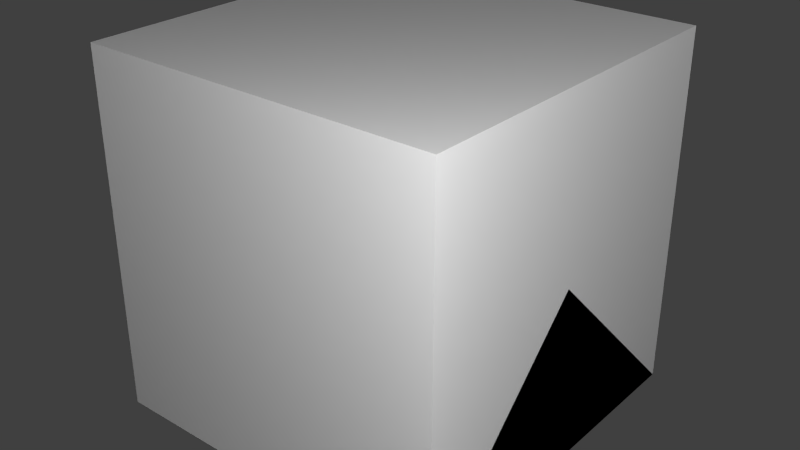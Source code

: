 # Source: treeresincolector.blend  (saved by Blender 2.65.0; exported with 4.5.12 LTS)
import bpy
from mathutils import Matrix  # noqa: F401  (used for matrix-valued properties, if any)

bpy.ops.wm.read_factory_settings(use_empty=True)
scene = bpy.context.scene
scene.name = 'Scene'

# ---- collections
col_collection_1 = bpy.data.collections.new('Collection 1'); scene.collection.children.link(col_collection_1)

# ---- materials (node trees are filled in below, after node groups)
mat_material = bpy.data.materials.new('Material')
mat_material.alpha_threshold = 0.0
mat_material.use_transparent_shadow = False
mat_material.roughness = 0.5
mat_material.line_color = (0.0, 0.0, 0.0, 1.0)

# ---- material node trees

# ---- world
world_world = bpy.data.worlds.new('World'); scene.world = world_world
world_world.color = (0.05088, 0.05088, 0.05088)
world_world.use_sun_shadow = False
world_world.sun_shadow_jitter_overblur = 0.0
world_world.cycles.sampling_method = 'MANUAL'
world_world.cycles.sample_map_resolution = 256

# ---- lights
light_point_001 = bpy.data.lights.new('Point.001', 'POINT')
light_point_001.transmission_factor = 0.0
light_point_001.energy = 100.0
light_point_001.shadow_buffer_clip_start = 0.5
light_point_001.shadow_soft_size = 0.1
light_point_001.shadow_maximum_resolution = 0.006
light_point_001.use_absolute_resolution = True
light_point_001.cycles.use_multiple_importance_sampling = False
light_point = bpy.data.lights.new('Point', 'POINT')
light_point.transmission_factor = 0.0
light_point.energy = 100.0
light_point.shadow_buffer_clip_start = 0.5
light_point.shadow_soft_size = 0.1
light_point.shadow_maximum_resolution = 0.006
light_point.use_absolute_resolution = True
light_point.cycles.use_multiple_importance_sampling = False
light_lamp = bpy.data.lights.new('Lamp', 'POINT')
light_lamp.transmission_factor = 0.0
light_lamp.cutoff_distance = 30.0
light_lamp.energy = 100.0
light_lamp.shadow_buffer_clip_start = 1.001
light_lamp.shadow_soft_size = 0.1
light_lamp.shadow_maximum_resolution = 0.006
light_lamp.use_absolute_resolution = True
light_lamp.cycles.use_multiple_importance_sampling = False

# ---- meshes
me_fill = bpy.data.meshes.new('fill')
me_fill.from_pydata([(-0.211, 0.1382, 0.00344), (0.2104, 0.1382, 0.00344), (-0.211, 0.1382, 0.2177), (0.2104, 0.1382, 0.2177)], [], [(0, 2, 3, 1)])
_uv = me_fill.uv_layers.new(name='UVMap')
_uv.uv.foreach_set('vector', [0.01865, 0.8873, 0.01865, 0.9945, 0.2294, 0.9945, 0.2294, 0.8873])
me_fill.use_remesh_preserve_volume = False
me_fill.use_remesh_preserve_attributes = False
me_fill.use_mirror_vertex_groups = False
me_fill.update()
me_main = bpy.data.meshes.new('main')
me_main.from_pydata([(0.1875, 0.25, 0.0), (0.1875, -0.25, 0.0), (-0.1875, -0.1875, 0.0), (-0.1875, 0.1875, 0.0), (0.1875, 0.25, 0.25), (0.1875, -0.25, 0.25), (-0.1875, -0.1875, 0.1875), (-0.1875, 0.1875, 0.1875), (0.1875, 0.22, 0.025), (0.1875, -0.22, 0.025), (0.1875, 0.22, 0.225), (0.1875, -0.22, 0.225), (-0.125, 0.1375, 0.025), (-0.125, -0.1375, 0.025), (-0.125, 0.1375, 0.1625), (-0.125, -0.1375, 0.1625)], [], [(0, 4, 10, 8), (5, 6, 2, 1), (6, 7, 3, 2), (7, 4, 0, 3), (0, 1, 2, 3), (7, 6, 5, 4), (8, 10, 14, 12), (5, 1, 9, 11), (1, 0, 8, 9), (4, 5, 11, 10), (14, 15, 13, 12), (10, 11, 15, 14), (11, 9, 13, 15), (9, 8, 12, 13)])
_uv = me_main.uv_layers.new(name='UVMap')
_uv.uv.foreach_set('vector', [0.625, 0.2812, 0.625, 0.4062, 0.61, 0.3938, 0.61, 0.2937, 0.25, 0.2812, 0.2812, 0.09375, 0.375, 0.09375, 0.375, 0.2812, 0.4062, 0.09375, 0.5938, 0.09375, 0.5938, 0.0, 0.4062, 0.0, 0.125, 0.09375, 0.09375, 0.2812, 0.2188, 0.2812, 0.2188, 0.09375, 0.03125, 0.03125, 0.03125, 0.0, 0.0, 0.0, 0.0, 0.03125, 0.4062, 0.09375, 0.5938, 0.09375, 0.625, 0.2812, 0.375, 0.2812, 0.875, 0.2812, 0.75, 0.2812, 0.7812, 0.125, 0.875, 0.125, 0.375, 0.4062, 0.375, 0.2812, 0.39, 0.2937, 0.39, 0.3938, 0.375, 0.2812, 0.625, 0.2812, 0.61, 0.2937, 0.39, 0.2937, 0.625, 0.4062, 0.375, 0.4062, 0.39, 0.3938, 0.61, 0.3938, 0.5938, 0.6562, 0.4062, 0.6562, 0.4062, 0.5625, 0.5938, 0.5625, 0.625, 0.4062, 0.375, 0.4062, 0.4062, 0.5625, 0.5938, 0.5625, 0.625, 0.2812, 0.75, 0.2812, 0.75, 0.125, 0.6562, 0.125, 0.375, 0.4062, 0.625, 0.4062, 0.5938, 0.5625, 0.4062, 0.5625])
me_main.use_remesh_preserve_volume = False
me_main.use_remesh_preserve_attributes = False
me_main.use_mirror_vertex_groups = False
me_main.update()
me_cube_002 = bpy.data.meshes.new('Cube.002')
me_cube_002.from_pydata([(0.5, 0.5, 0.0), (0.5, -0.5, 0.0), (-0.5, -0.5, 0.0), (-0.5, 0.5, 0.0), (0.5, -3.129e-07, 0.5), (-0.5, 7.451e-08, 0.5)], [], [(0, 1, 2, 3), (1, 4, 5, 2), (0, 4, 1), (2, 5, 3), (4, 0, 3, 5)])
me_cube_002.materials.append(mat_material)
me_cube_002.use_remesh_preserve_volume = False
me_cube_002.use_remesh_preserve_attributes = False
me_cube_002.use_mirror_vertex_groups = False
me_cube_002.update()
me_cube_001 = bpy.data.meshes.new('Cube.001')
me_cube_001.from_pydata([(0.5, 0.5, 0.0), (0.5, -0.5, 0.0), (-0.5, -0.5, 0.0), (-0.5, 0.5, 0.0), (-8.196e-08, -1.192e-07, 0.5)], [], [(0, 1, 2, 3), (0, 4, 1), (1, 4, 2), (2, 4, 3), (4, 0, 3)])
me_cube_001.materials.append(mat_material)
me_cube_001.use_remesh_preserve_volume = False
me_cube_001.use_remesh_preserve_attributes = False
me_cube_001.use_mirror_vertex_groups = False
me_cube_001.update()
me_cube = bpy.data.meshes.new('Cube')
me_cube.from_pydata([(0.5, 0.5, 0.0), (0.5, -0.5, 0.0), (-0.5, -0.5, 0.0), (-0.5, 0.5, 0.0), (0.5, 0.5, 1.0), (0.5, -0.5, 1.0), (-0.5, -0.5, 1.0), (-0.5, 0.5, 1.0)], [], [(0, 1, 2, 3), (4, 7, 6, 5), (0, 4, 5, 1), (1, 5, 6, 2), (2, 6, 7, 3), (4, 0, 3, 7)])
me_cube.materials.append(mat_material)
me_cube.use_remesh_preserve_volume = False
me_cube.use_remesh_preserve_attributes = False
me_cube.use_mirror_vertex_groups = False
me_cube.update()

# ---- objects
ob_fill = bpy.data.objects.new('fill', me_fill)
ob_main = bpy.data.objects.new('main', me_main)
ob_point_001 = bpy.data.objects.new('Point.001', light_point_001)
ob_point = bpy.data.objects.new('Point', light_point)
ob_minecraft_2_edge_connectivity = bpy.data.objects.new('Minecraft 2 Edge Connectivity', me_cube_002)
ob_minecraft_4_edge_connectivity = bpy.data.objects.new('Minecraft 4 Edge Connectivity', me_cube_001)
ob_minecraft_block = bpy.data.objects.new('Minecraft Block', me_cube)
ob_lamp = bpy.data.objects.new('Lamp', light_lamp)

# ---- transforms, parenting, visibility, modifiers, constraints
ob_fill.location = (0.0, 0.0, 0.0)
ob_fill.lineart.crease_threshold = 0.0
ob_main.location = (0.0, 0.0, 0.0)
ob_main.rotation_euler = (0.0, -0.0, 1.571)
ob_main.lineart.crease_threshold = 0.0
ob_point_001.location = (-1.642, 1.15, -0.7251)
ob_point_001.lineart.crease_threshold = 0.0
ob_point.location = (1.354, -1.362, 1.556)
ob_point.lineart.crease_threshold = 0.0
ob_minecraft_2_edge_connectivity.location = (0.0, 0.0, 0.0)
ob_minecraft_2_edge_connectivity.lock_location = (True, True, True)
ob_minecraft_2_edge_connectivity.lock_rotation = (True, True, True)
ob_minecraft_2_edge_connectivity.lock_rotations_4d = False
ob_minecraft_2_edge_connectivity.lock_scale = (True, True, True)
ob_minecraft_2_edge_connectivity.empty_display_type = 'ARROWS'
ob_minecraft_2_edge_connectivity.display_type = 'WIRE'
ob_minecraft_2_edge_connectivity.lineart.crease_threshold = 0.0
ob_minecraft_4_edge_connectivity.location = (0.0, 0.0, 0.0)
ob_minecraft_4_edge_connectivity.lock_location = (True, True, True)
ob_minecraft_4_edge_connectivity.lock_rotation = (True, True, True)
ob_minecraft_4_edge_connectivity.lock_rotations_4d = False
ob_minecraft_4_edge_connectivity.lock_scale = (True, True, True)
ob_minecraft_4_edge_connectivity.empty_display_type = 'ARROWS'
ob_minecraft_4_edge_connectivity.display_type = 'WIRE'
ob_minecraft_4_edge_connectivity.lineart.crease_threshold = 0.0
ob_minecraft_block.location = (0.0, 0.0, 0.0)
ob_minecraft_block.lock_location = (True, True, True)
ob_minecraft_block.lock_rotation = (True, True, True)
ob_minecraft_block.lock_rotations_4d = False
ob_minecraft_block.lock_scale = (True, True, True)
ob_minecraft_block.empty_display_type = 'ARROWS'
ob_minecraft_block.display_type = 'WIRE'
ob_minecraft_block.lineart.crease_threshold = 0.0
ob_lamp.location = (4.076, 1.005, 5.904)
ob_lamp.rotation_euler = (0.6503, 0.05522, 1.866)
ob_lamp.lock_rotations_4d = False
ob_lamp.empty_display_type = 'ARROWS'
ob_lamp.color = (0.0, 0.0, 0.0, 0.0)
ob_lamp.hide_viewport = True
ob_lamp.lineart.crease_threshold = 0.0

# ---- collection membership
col_collection_1.objects.link(ob_fill)
col_collection_1.objects.link(ob_main)
col_collection_1.objects.link(ob_point_001)
col_collection_1.objects.link(ob_point)
col_collection_1.objects.link(ob_minecraft_2_edge_connectivity)
col_collection_1.objects.link(ob_minecraft_4_edge_connectivity)
col_collection_1.objects.link(ob_minecraft_block)
col_collection_1.objects.link(ob_lamp)

# ---- scene / render settings (as saved in the file)
scene.frame_start = 1; scene.frame_end = 250; scene.frame_set(1)
scene.render.engine = 'BLENDER_EEVEE_NEXT'
scene.render.image_settings.color_mode = 'RGB'
scene.render.image_settings.compression = 90
scene.render.resolution_percentage = 50
scene.render.dither_intensity = 0.0
scene.render.bake_margin = 2
scene.cycles.use_denoising = False
scene.cycles.samples = 10
scene.cycles.sampling_pattern = 'TABULATED_SOBOL'
scene.cycles.light_sampling_threshold = 0.0
scene.cycles.use_adaptive_sampling = False
scene.cycles.use_light_tree = False
scene.cycles.blur_glossy = 0.0
scene.cycles.volume_bounces = 1
scene.cycles.pixel_filter_type = 'GAUSSIAN'
scene.cycles.sample_clamp_indirect = 0.0
scene.view_settings.view_transform = 'Standard'
bpy.context.view_layer.update()

# ---- added for rendering (the .blend has no active camera): camera
cam_auto = bpy.data.cameras.new('AutoCamera')
cam_auto.lens = 50.0
cam_auto.sensor_width = 36.0
cam_auto.clip_end = 1000.0
ob_auto_camera = bpy.data.objects.new('AutoCamera', cam_auto)
scene.collection.objects.link(ob_auto_camera)
ob_auto_camera.location = (1.60254, -1.92304, 1.78203)
ob_auto_camera.rotation_euler = (1.09748, -7.21219e-08, 0.694738)
scene.camera = ob_auto_camera
bpy.context.view_layer.update()
